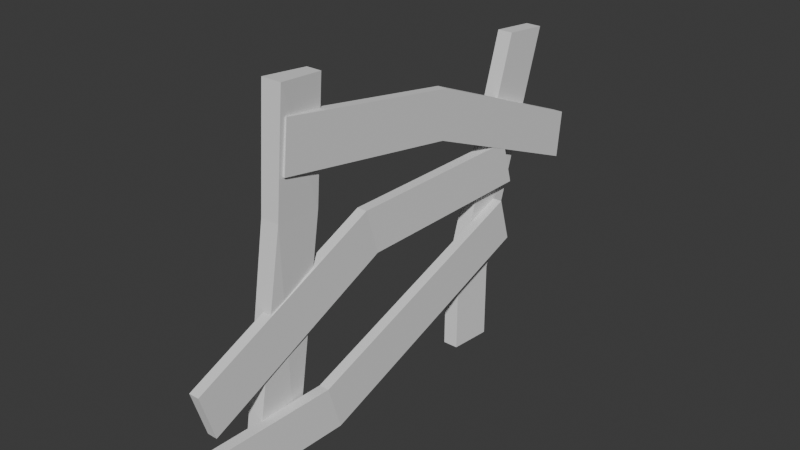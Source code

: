 # Source: fence2.blend  (saved by Blender 4.5.90; exported with 4.5.12 LTS)
import bpy
from mathutils import Matrix  # noqa: F401  (used for matrix-valued properties, if any)

bpy.ops.wm.read_factory_settings(use_empty=True)
scene = bpy.context.scene
scene.name = 'Scene'

# ---- collections
col_collection = bpy.data.collections.new('Collection'); scene.collection.children.link(col_collection)

# ---- world
world_world = bpy.data.worlds.new('World'); scene.world = world_world
world_world.use_nodes = True; world_world.node_tree.nodes.clear()
_N = world_world.node_tree.nodes; _L = world_world.node_tree.links
n0 = _N.new('ShaderNodeOutputWorld'); n0.name = 'World Output'; n0.location = (200, 100)
n1 = _N.new('ShaderNodeBackground'); n1.name = 'Background'; n1.location = (-200, 100)
n1.inputs[0].default_value = (0.05088, 0.05088, 0.05088, 1.0)
_L.new(n1.outputs[0], n0.inputs[0])
n0.is_active_output = True
world_world.color = (0.05088, 0.05088, 0.05088)
world_world.sun_shadow_jitter_overblur = 0.0

# ---- meshes
me_cube_001 = bpy.data.meshes.new('Cube.001')
me_cube_001.from_pydata([(-0.03498, -0.1922, -0.7853), (-0.03498, 0.02252, 0.808), (-0.03498, 0.02688, -0.808), (-0.03498, 0.2416, 0.7853), (0.03498, -0.1922, -0.7853), (0.05798, 0.02252, 0.808), (0.03498, 0.02688, -0.808), (0.03498, 0.2416, 0.7853), (-0.03587, -0.01745, 0.2887), (-0.03587, 0.2016, 0.2659), (0.0341, 0.2016, 0.2659), (0.04975, -0.01745, 0.2887)], [], [(8, 1, 3, 9), (9, 3, 7, 10), (10, 7, 5, 11), (11, 5, 1, 8), (2, 6, 4, 0), (7, 3, 1, 5), (4, 11, 8, 0), (6, 10, 11, 4), (2, 9, 10, 6), (0, 8, 9, 2)])
_uv = me_cube_001.uv_layers.new(name='UVMap')
_uv.uv.foreach_set('vector', [0.02536, 0.1529, 0.02754, 0.001094, 0.0927, 3.364e-05, 0.09053, 0.1518, 0.09053, 0.1518, 0.0927, 3.364e-05, 0.1134, 0.0003297, 0.1112, 0.1521, 0.1016, 0.8199, 0.1089, 0.9715, 0.04334, 0.9727, 0.03623, 0.821, 3.367e-05, 0.1525, 3.367e-05, 0.0007004, 0.02754, 0.001094, 0.02536, 0.1529, 0.0859, 0.4757, 0.08623, 0.4964, 0.02107, 0.4974, 0.02073, 0.4767, 0.1089, 0.9715, 0.1114, 0.9921, 0.04667, 1.0, 0.04334, 0.9727, 3.367e-05, 0.4764, 3.367e-05, 0.1525, 0.02536, 0.1529, 0.02073, 0.4767, 0.08623, 0.4964, 0.1016, 0.8199, 0.03623, 0.821, 0.02107, 0.4974, 0.0859, 0.4757, 0.09053, 0.1518, 0.1112, 0.1521, 0.1066, 0.476, 0.02073, 0.4767, 0.02536, 0.1529, 0.09053, 0.1518, 0.0859, 0.4757])
me_cube_001.update()
me_cube_002 = bpy.data.meshes.new('Cube.002')
me_cube_002.from_pydata([(-0.03498, -0.1922, -0.7853), (-0.03498, 0.1446, 0.6408), (-0.03498, 0.02688, -0.808), (-0.03498, 0.3637, 0.6181), (0.03498, -0.1922, -0.7853), (0.03498, 0.1446, 0.6408), (0.03498, 0.02688, -0.808), (0.03498, 0.3637, 0.6181), (-0.05919, -0.1587, -0.4517), (-0.05919, 0.06038, -0.4745), (0.01077, 0.06038, -0.4745), (0.01077, -0.1587, -0.4517)], [], [(8, 1, 3, 9), (9, 3, 7, 10), (10, 7, 5, 11), (11, 5, 1, 8), (2, 6, 4, 0), (7, 3, 1, 5), (4, 11, 8, 0), (6, 10, 11, 4), (2, 9, 10, 6), (0, 8, 9, 2)])
_uv = me_cube_002.uv_layers.new(name='UVMap')
_uv.uv.foreach_set('vector', [0.03371, 0.3771, 0.07346, 0.002459, 0.1456, 0.0008112, 0.1058, 0.3755, 0.1058, 0.3755, 0.1456, 0.0008112, 0.1684, 0.003229, 0.1286, 0.3779, 0.111, 0.603, 0.1678, 0.9754, 0.09573, 0.977, 0.03891, 0.6046, 0.01093, 0.3747, 0.05067, 4.106e-05, 0.07346, 0.002459, 0.03371, 0.3771, 0.09495, 0.4781, 0.09547, 0.501, 0.02335, 0.5026, 0.02283, 0.4797, 0.1678, 0.9754, 0.1684, 0.9983, 0.09625, 1.0, 0.09573, 0.977, 4.103e-05, 0.4773, 0.01093, 0.3747, 0.03371, 0.3771, 0.02283, 0.4797, 0.09547, 0.501, 0.111, 0.603, 0.03891, 0.6046, 0.02335, 0.5026, 0.09495, 0.4781, 0.1058, 0.3755, 0.1286, 0.3779, 0.1177, 0.4805, 0.02283, 0.4797, 0.03371, 0.3771, 0.1058, 0.3755, 0.09495, 0.4781])
me_cube_002.update()
me_cube_003 = bpy.data.meshes.new('Cube.003')
me_cube_003.from_pydata([(-0.02319, 1.148, -0.3718), (-0.02319, -0.6408, 0.1446), (-0.02319, 1.171, -0.1527), (-0.02319, -0.6181, 0.3637), (0.02319, 1.148, -0.3718), (0.02319, -0.6408, 0.1446), (0.02319, 1.171, -0.1527), (0.02319, -0.6181, 0.3637), (-0.02319, 0.2537, -0.004606), (-0.02319, 0.2765, 0.2145), (0.02319, 0.2765, 0.2145), (0.02319, 0.2537, -0.004606)], [], [(8, 1, 3, 9), (9, 3, 7, 10), (10, 7, 5, 11), (11, 5, 1, 8), (2, 6, 4, 0), (7, 3, 1, 5), (4, 11, 8, 0), (6, 10, 11, 4), (2, 9, 10, 6), (0, 8, 9, 2)])
_uv = me_cube_003.uv_layers.new(name='UVMap')
_uv.uv.foreach_set('vector', [0.05291, 0.7548, 0.09362, 0.5109, 0.1521, 0.5102, 0.1114, 0.7541, 0.1114, 0.7541, 0.1521, 0.5102, 0.1642, 0.5123, 0.1235, 0.7561, 0.1053, 0.2551, 0.152, 0.4979, 0.09347, 0.4986, 0.04683, 0.2559, 0.04076, 0.7528, 0.08148, 0.5089, 0.09362, 0.5109, 0.05291, 0.7548, 0.05852, 4.049e-05, 0.05867, 0.01235, 0.0001904, 0.01307, 4.052e-05, 0.0007523, 0.152, 0.4979, 0.1521, 0.5102, 0.09362, 0.5109, 0.09347, 0.4986, 4.06e-05, 0.9966, 0.04076, 0.7528, 0.05291, 0.7548, 0.01219, 0.9986, 0.05867, 0.01235, 0.1053, 0.2551, 0.04683, 0.2559, 0.0001904, 0.01307, 0.07067, 0.9979, 0.1114, 0.7541, 0.1235, 0.7561, 0.08281, 1.0, 0.01219, 0.9986, 0.05291, 0.7548, 0.1114, 0.7541, 0.07067, 0.9979])
me_cube_003.update()
me_cube_004 = bpy.data.meshes.new('Cube.004')
me_cube_004.from_pydata([(-0.02319, 0.7984, 0.1273), (-0.02319, -1.006, -0.2464), (-0.02319, 0.7344, 0.338), (-0.02319, -1.07, -0.03569), (0.02319, 0.7984, 0.1273), (0.02319, -1.006, -0.2464), (0.02319, 0.7344, 0.338), (0.02319, -1.07, -0.03569), (0.01365, -0.4005, -0.2366), (0.01365, -0.4645, -0.0258), (0.06003, -0.4645, -0.0258), (0.06003, -0.4005, -0.2366)], [], [(8, 1, 3, 9), (9, 3, 7, 10), (10, 7, 5, 11), (11, 5, 1, 8), (2, 6, 4, 0), (7, 3, 1, 5), (4, 11, 8, 0), (6, 10, 11, 4), (2, 9, 10, 6), (0, 8, 9, 2)])
_uv = me_cube_004.uv_layers.new(name='UVMap')
_uv.uv.foreach_set('vector', [0.03702, 0.1735, 0.05054, 0.0009969, 0.109, 0.0002785, 0.09549, 0.1727, 0.09549, 0.1727, 0.109, 0.0002785, 0.1213, 0.001241, 0.1078, 0.1737, 0.1034, 0.8149, 0.1211, 0.9869, 0.06266, 0.9877, 0.04491, 0.8156, 0.02475, 0.1725, 0.03826, 3.481e-05, 0.05054, 0.0009969, 0.03702, 0.1735, 0.07078, 0.488, 0.07093, 0.5003, 0.01246, 0.501, 0.01231, 0.4887, 0.1211, 0.9869, 0.1213, 0.9992, 0.06281, 1.0, 0.06266, 0.9877, 3.483e-05, 0.4878, 0.02475, 0.1725, 0.03702, 0.1735, 0.01231, 0.4887, 0.07093, 0.5003, 0.1034, 0.8149, 0.04491, 0.8156, 0.01246, 0.501, 0.07078, 0.488, 0.09549, 0.1727, 0.1078, 0.1737, 0.08305, 0.489, 0.01231, 0.4887, 0.03702, 0.1735, 0.09549, 0.1727, 0.07078, 0.488])
me_cube_004.update()
me_cube_005 = bpy.data.meshes.new('Cube.005')
me_cube_005.from_pydata([(-0.02319, 0.7984, 0.1273), (-0.02319, -1.006, -0.2464), (-0.02319, 0.7344, 0.338), (-0.02319, -1.07, -0.03569), (0.02319, 0.7984, 0.1273), (0.02319, -1.006, -0.2464), (0.02319, 0.7344, 0.338), (0.02319, -1.07, -0.03569), (-0.04618, -0.09318, 0.1218), (-0.04618, -0.1572, 0.3325), (0.0002003, -0.1572, 0.3325), (0.0002003, -0.09318, 0.1218)], [], [(8, 1, 3, 9), (9, 3, 7, 10), (10, 7, 5, 11), (11, 5, 1, 8), (2, 6, 4, 0), (7, 3, 1, 5), (4, 11, 8, 0), (6, 10, 11, 4), (2, 9, 10, 6), (0, 8, 9, 2)])
_uv = me_cube_005.uv_layers.new(name='UVMap')
_uv.uv.foreach_set('vector', [0.03702, 0.1735, 0.05054, 0.0009969, 0.109, 0.0002785, 0.09549, 0.1727, 0.09549, 0.1727, 0.109, 0.0002785, 0.1213, 0.001241, 0.1078, 0.1737, 0.1034, 0.8149, 0.1211, 0.9869, 0.06266, 0.9877, 0.04491, 0.8156, 0.02475, 0.1725, 0.03826, 3.481e-05, 0.05054, 0.0009969, 0.03702, 0.1735, 0.07078, 0.488, 0.07093, 0.5003, 0.01246, 0.501, 0.01231, 0.4887, 0.1211, 0.9869, 0.1213, 0.9992, 0.06281, 1.0, 0.06266, 0.9877, 3.483e-05, 0.4878, 0.02475, 0.1725, 0.03702, 0.1735, 0.01231, 0.4887, 0.07093, 0.5003, 0.1034, 0.8149, 0.04491, 0.8156, 0.01246, 0.501, 0.07078, 0.488, 0.09549, 0.1727, 0.1078, 0.1737, 0.08305, 0.489, 0.01231, 0.4887, 0.03702, 0.1735, 0.09549, 0.1727, 0.07078, 0.488])
me_cube_005.update()

# ---- objects
ob_cube = bpy.data.objects.new('Cube', me_cube_001)
ob_cube_001 = bpy.data.objects.new('Cube.001', me_cube_002)
ob_cube_002 = bpy.data.objects.new('Cube.002', me_cube_003)
ob_cube_003 = bpy.data.objects.new('Cube.003', me_cube_004)
ob_cube_004 = bpy.data.objects.new('Cube.004', me_cube_005)

# ---- transforms, parenting, visibility, modifiers, constraints
ob_cube.location = (0.05715, 1.923, 0.7522)
ob_cube_001.location = (0.05715, 3.193, 0.7522)
ob_cube_002.location = (0.09498, 2.579, 1.069)
ob_cube_003.location = (0.09498, 2.543, 0.2877)
ob_cube_004.location = (0.09498, 2.543, 0.5755)

# ---- collection membership
col_collection.objects.link(ob_cube)
col_collection.objects.link(ob_cube_001)
col_collection.objects.link(ob_cube_002)
col_collection.objects.link(ob_cube_003)
col_collection.objects.link(ob_cube_004)

# ---- scene / render settings (as saved in the file)
scene.frame_start = 1; scene.frame_end = 250; scene.frame_set(1)
scene.render.engine = 'BLENDER_EEVEE_NEXT'
bpy.context.view_layer.update()

# ---- added for rendering (the .blend has no active camera and no usable light): camera, sun
cam_auto = bpy.data.cameras.new('AutoCamera')
cam_auto.lens = 50.0
cam_auto.sensor_width = 36.0
cam_auto.clip_end = 1000.0
ob_auto_camera = bpy.data.objects.new('AutoCamera', cam_auto)
scene.collection.objects.link(ob_auto_camera)
ob_auto_camera.location = (2.664, -0.493572, 2.82224)
ob_auto_camera.rotation_euler = (1.09748, -7.21219e-08, 0.694738)
scene.camera = ob_auto_camera
light_auto_sun = bpy.data.lights.new('AutoSun', 'SUN')
light_auto_sun.energy = 3.0
light_auto_sun.angle = 0.0523599
ob_auto_sun = bpy.data.objects.new('AutoSun', light_auto_sun)
scene.collection.objects.link(ob_auto_sun)
ob_auto_sun.rotation_euler = (0.872665, 0.174533, 0.523599)
bpy.context.view_layer.update()
